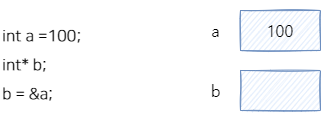

The diagram above was exported from draw.io. Its source (the exported page's mxGraphModel, read from the mxfile embedded in the PNG):
<mxGraphModel dx="870" dy="1903" grid="1" gridSize="10" guides="1" tooltips="1" connect="1" arrows="1" fold="1" page="1" pageScale="1" pageWidth="827" pageHeight="1169" math="0" shadow="0">
  <root>
    <mxCell id="0" />
    <mxCell id="1" parent="0" />
    <mxCell id="EQqTwS7zLTHzJm1mK5zl-210" value="100" style="rounded=0;whiteSpace=wrap;html=1;fontFamily=NanumSquareAcr;sketch=1;fillColor=#dae8fc;strokeColor=#6c8ebf;fontSize=16;fontSource=%3Clink%20href%3D%22https%3A%2F%2Fhangeul.pstatic.net%2Fhangeul_static%2Fcss%2Fnanum-square.css%22%20rel%3D%22stylesheet%22%3E;" vertex="1" parent="1">
      <mxGeometry x="240" width="80" height="40" as="geometry" />
    </mxCell>
    <mxCell id="EQqTwS7zLTHzJm1mK5zl-211" value="" style="rounded=0;whiteSpace=wrap;html=1;fontFamily=NanumSquareAcr;sketch=1;fillColor=#dae8fc;strokeColor=#6c8ebf;fontSize=16;fontSource=%3Clink%20href%3D%22https%3A%2F%2Fhangeul.pstatic.net%2Fhangeul_static%2Fcss%2Fnanum-square.css%22%20rel%3D%22stylesheet%22%3E;" vertex="1" parent="1">
      <mxGeometry x="240" y="60" width="80" height="40" as="geometry" />
    </mxCell>
    <mxCell id="EQqTwS7zLTHzJm1mK5zl-212" value="a" style="text;html=1;align=center;verticalAlign=middle;resizable=0;points=[];autosize=1;strokeColor=none;fillColor=none;fontFamily=NanumSquareAcr;fontSize=16;fontSource=%3Clink%20href%3D%22https%3A%2F%2Fhangeul.pstatic.net%2Fhangeul_static%2Fcss%2Fnanum-square.css%22%20rel%3D%22stylesheet%22%3E;" vertex="1" parent="1">
      <mxGeometry x="200" y="5" width="30" height="30" as="geometry" />
    </mxCell>
    <mxCell id="EQqTwS7zLTHzJm1mK5zl-213" value="b" style="text;html=1;align=center;verticalAlign=middle;resizable=0;points=[];autosize=1;strokeColor=none;fillColor=none;fontFamily=NanumSquareAcr;fontSize=16;fontSource=%3Clink%20href%3D%22https%3A%2F%2Fhangeul.pstatic.net%2Fhangeul_static%2Fcss%2Fnanum-square.css%22%20rel%3D%22stylesheet%22%3E;" vertex="1" parent="1">
      <mxGeometry x="200" y="65" width="30" height="30" as="geometry" />
    </mxCell>
    <mxCell id="EQqTwS7zLTHzJm1mK5zl-217" value="&lt;p style=&quot;line-height: 1.8;&quot;&gt;int a =100;&lt;br&gt;int* b;&lt;br&gt;b = &amp;amp;a;&lt;br&gt;&lt;/p&gt;" style="text;html=1;align=left;verticalAlign=middle;resizable=0;points=[];autosize=1;strokeColor=none;fillColor=none;fontSize=16;fontFamily=나눔스퀘어OTF_ac;" vertex="1" parent="1">
      <mxGeometry y="-10" width="100" height="130" as="geometry" />
    </mxCell>
  </root>
</mxGraphModel>